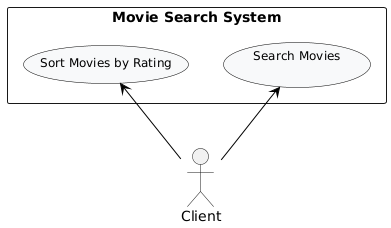

The diagram above was rendered by PlantUML. Its source (embedded in the PNG):
@startuml
skinparam usecase {
    BackgroundColor #f8f9fa
    BorderColor Black
    ArrowColor Black
    FontName Arial
    FontSize 12
}

actor Client as "Client"

rectangle "Movie Search System" {
    usecase "Search Movies\n" as UC_Search
    usecase "Sort Movies by Rating" as UC_Sort
}

Client -up-> UC_Search
Client -up-> UC_Sort
@enduml